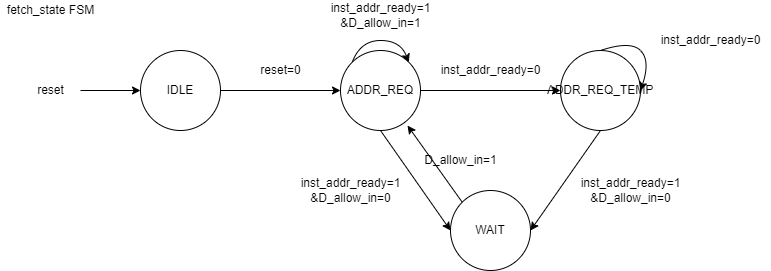

The diagram above was exported from draw.io. Its source (the exported page's mxGraphModel, read from the mxfile embedded in the PNG):
<mxGraphModel dx="1422" dy="865" grid="1" gridSize="10" guides="1" tooltips="1" connect="1" arrows="1" fold="1" page="1" pageScale="1" pageWidth="1169" pageHeight="827" math="0" shadow="0">
  <root>
    <mxCell id="0" />
    <mxCell id="1" parent="0" />
    <mxCell id="2VPOROu9HTiUOv2Nd555-1" value="fetch_state FSM" style="text;html=1;align=center;verticalAlign=middle;resizable=0;points=[];autosize=1;strokeColor=none;fillColor=none;" vertex="1" parent="1">
      <mxGeometry x="120" y="190" width="100" height="20" as="geometry" />
    </mxCell>
    <mxCell id="2VPOROu9HTiUOv2Nd555-6" style="edgeStyle=orthogonalEdgeStyle;rounded=0;orthogonalLoop=1;jettySize=auto;html=1;exitX=1;exitY=0.5;exitDx=0;exitDy=0;entryX=0;entryY=0.5;entryDx=0;entryDy=0;" edge="1" parent="1" source="2VPOROu9HTiUOv2Nd555-2" target="2VPOROu9HTiUOv2Nd555-5">
      <mxGeometry relative="1" as="geometry" />
    </mxCell>
    <mxCell id="2VPOROu9HTiUOv2Nd555-2" value="IDLE" style="ellipse;whiteSpace=wrap;html=1;aspect=fixed;" vertex="1" parent="1">
      <mxGeometry x="260" y="240" width="80" height="80" as="geometry" />
    </mxCell>
    <mxCell id="2VPOROu9HTiUOv2Nd555-3" value="" style="endArrow=classic;html=1;rounded=0;entryX=0;entryY=0.5;entryDx=0;entryDy=0;" edge="1" parent="1" target="2VPOROu9HTiUOv2Nd555-2">
      <mxGeometry width="50" height="50" relative="1" as="geometry">
        <mxPoint x="200" y="280" as="sourcePoint" />
        <mxPoint x="190" y="270" as="targetPoint" />
      </mxGeometry>
    </mxCell>
    <mxCell id="2VPOROu9HTiUOv2Nd555-4" value="reset" style="text;html=1;align=center;verticalAlign=middle;resizable=0;points=[];autosize=1;strokeColor=none;fillColor=none;" vertex="1" parent="1">
      <mxGeometry x="150" y="270" width="40" height="20" as="geometry" />
    </mxCell>
    <mxCell id="2VPOROu9HTiUOv2Nd555-8" style="edgeStyle=orthogonalEdgeStyle;rounded=0;orthogonalLoop=1;jettySize=auto;html=1;exitX=1;exitY=0.5;exitDx=0;exitDy=0;" edge="1" parent="1" source="2VPOROu9HTiUOv2Nd555-5" target="2VPOROu9HTiUOv2Nd555-9">
      <mxGeometry relative="1" as="geometry">
        <mxPoint x="630" y="280" as="targetPoint" />
      </mxGeometry>
    </mxCell>
    <mxCell id="2VPOROu9HTiUOv2Nd555-5" value="ADDR_REQ" style="ellipse;whiteSpace=wrap;html=1;aspect=fixed;" vertex="1" parent="1">
      <mxGeometry x="460" y="240" width="80" height="80" as="geometry" />
    </mxCell>
    <mxCell id="2VPOROu9HTiUOv2Nd555-7" value="reset=0" style="text;html=1;align=center;verticalAlign=middle;resizable=0;points=[];autosize=1;strokeColor=none;fillColor=none;" vertex="1" parent="1">
      <mxGeometry x="370" y="250" width="60" height="20" as="geometry" />
    </mxCell>
    <mxCell id="2VPOROu9HTiUOv2Nd555-9" value="ADDR_REQ_TEMP" style="ellipse;whiteSpace=wrap;html=1;aspect=fixed;" vertex="1" parent="1">
      <mxGeometry x="680" y="240" width="80" height="80" as="geometry" />
    </mxCell>
    <mxCell id="2VPOROu9HTiUOv2Nd555-10" value="inst_addr_ready=0" style="text;html=1;align=center;verticalAlign=middle;resizable=0;points=[];autosize=1;strokeColor=none;fillColor=none;" vertex="1" parent="1">
      <mxGeometry x="550" y="250" width="120" height="20" as="geometry" />
    </mxCell>
    <mxCell id="2VPOROu9HTiUOv2Nd555-12" value="" style="curved=1;endArrow=classic;html=1;rounded=0;exitX=0.5;exitY=0;exitDx=0;exitDy=0;entryX=1;entryY=0.5;entryDx=0;entryDy=0;" edge="1" parent="1" source="2VPOROu9HTiUOv2Nd555-9" target="2VPOROu9HTiUOv2Nd555-9">
      <mxGeometry width="50" height="50" relative="1" as="geometry">
        <mxPoint x="710" y="180" as="sourcePoint" />
        <mxPoint x="760" y="130" as="targetPoint" />
        <Array as="points">
          <mxPoint x="750" y="230" />
          <mxPoint x="770" y="250" />
        </Array>
      </mxGeometry>
    </mxCell>
    <mxCell id="2VPOROu9HTiUOv2Nd555-14" value="inst_addr_ready=0" style="text;html=1;align=center;verticalAlign=middle;resizable=0;points=[];autosize=1;strokeColor=none;fillColor=none;" vertex="1" parent="1">
      <mxGeometry x="770" y="220" width="120" height="20" as="geometry" />
    </mxCell>
    <mxCell id="2VPOROu9HTiUOv2Nd555-16" value="WAIT" style="ellipse;whiteSpace=wrap;html=1;aspect=fixed;" vertex="1" parent="1">
      <mxGeometry x="570" y="380" width="80" height="80" as="geometry" />
    </mxCell>
    <mxCell id="2VPOROu9HTiUOv2Nd555-18" value="" style="endArrow=classic;html=1;rounded=0;exitX=0.5;exitY=1;exitDx=0;exitDy=0;entryX=0;entryY=0.5;entryDx=0;entryDy=0;" edge="1" parent="1" source="2VPOROu9HTiUOv2Nd555-5" target="2VPOROu9HTiUOv2Nd555-16">
      <mxGeometry width="50" height="50" relative="1" as="geometry">
        <mxPoint x="690" y="470" as="sourcePoint" />
        <mxPoint x="740" y="420" as="targetPoint" />
      </mxGeometry>
    </mxCell>
    <mxCell id="2VPOROu9HTiUOv2Nd555-19" value="inst_addr_ready=1&lt;br&gt;&amp;amp;D_allow_in=0" style="text;html=1;align=center;verticalAlign=middle;resizable=0;points=[];autosize=1;strokeColor=none;fillColor=none;" vertex="1" parent="1">
      <mxGeometry x="410" y="365" width="120" height="30" as="geometry" />
    </mxCell>
    <mxCell id="2VPOROu9HTiUOv2Nd555-22" value="" style="endArrow=classic;html=1;rounded=0;exitX=0.5;exitY=1;exitDx=0;exitDy=0;entryX=1;entryY=0.5;entryDx=0;entryDy=0;" edge="1" parent="1" source="2VPOROu9HTiUOv2Nd555-9" target="2VPOROu9HTiUOv2Nd555-16">
      <mxGeometry width="50" height="50" relative="1" as="geometry">
        <mxPoint x="690" y="460" as="sourcePoint" />
        <mxPoint x="740" y="410" as="targetPoint" />
      </mxGeometry>
    </mxCell>
    <mxCell id="2VPOROu9HTiUOv2Nd555-23" value="inst_addr_ready=1&lt;br&gt;&amp;amp;D_allow_in=0" style="text;html=1;align=center;verticalAlign=middle;resizable=0;points=[];autosize=1;strokeColor=none;fillColor=none;" vertex="1" parent="1">
      <mxGeometry x="690" y="365" width="120" height="30" as="geometry" />
    </mxCell>
    <mxCell id="2VPOROu9HTiUOv2Nd555-25" value="" style="endArrow=classic;html=1;rounded=0;entryX=0.838;entryY=0.938;entryDx=0;entryDy=0;entryPerimeter=0;exitX=0;exitY=0;exitDx=0;exitDy=0;" edge="1" parent="1" source="2VPOROu9HTiUOv2Nd555-16" target="2VPOROu9HTiUOv2Nd555-5">
      <mxGeometry width="50" height="50" relative="1" as="geometry">
        <mxPoint x="690" y="460" as="sourcePoint" />
        <mxPoint x="740" y="410" as="targetPoint" />
      </mxGeometry>
    </mxCell>
    <mxCell id="2VPOROu9HTiUOv2Nd555-26" value="D_allow_in=1" style="text;html=1;align=center;verticalAlign=middle;resizable=0;points=[];autosize=1;strokeColor=none;fillColor=none;" vertex="1" parent="1">
      <mxGeometry x="535" y="340" width="90" height="20" as="geometry" />
    </mxCell>
    <mxCell id="2VPOROu9HTiUOv2Nd555-27" value="" style="curved=1;endArrow=classic;html=1;rounded=0;exitX=0;exitY=0;exitDx=0;exitDy=0;entryX=1;entryY=0;entryDx=0;entryDy=0;" edge="1" parent="1" source="2VPOROu9HTiUOv2Nd555-5" target="2VPOROu9HTiUOv2Nd555-5">
      <mxGeometry width="50" height="50" relative="1" as="geometry">
        <mxPoint x="445" y="190" as="sourcePoint" />
        <mxPoint x="495" y="140" as="targetPoint" />
        <Array as="points">
          <mxPoint x="480" y="230" />
          <mxPoint x="520" y="230" />
        </Array>
      </mxGeometry>
    </mxCell>
    <mxCell id="2VPOROu9HTiUOv2Nd555-28" value="inst_addr_ready=1&lt;br&gt;&amp;amp;D_allow_in=1" style="text;html=1;align=center;verticalAlign=middle;resizable=0;points=[];autosize=1;strokeColor=none;fillColor=none;" vertex="1" parent="1">
      <mxGeometry x="440" y="190" width="120" height="30" as="geometry" />
    </mxCell>
  </root>
</mxGraphModel>